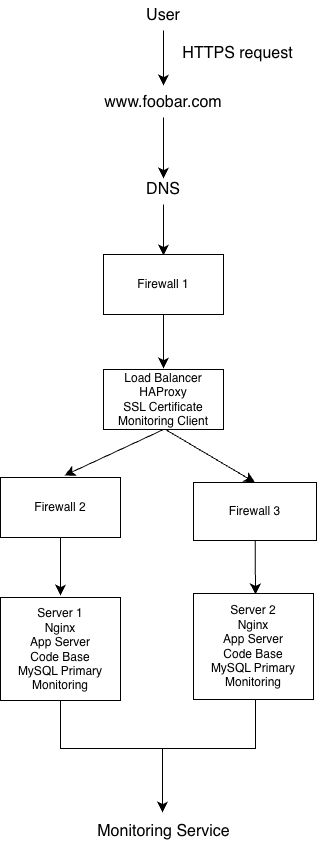

The diagram above was exported from draw.io. Its source (the exported page's mxGraphModel, read from the mxfile embedded in the PNG):
<mxGraphModel dx="730" dy="1788" grid="0" gridSize="10" guides="1" tooltips="1" connect="1" arrows="1" fold="1" page="0" pageScale="1" pageWidth="827" pageHeight="1169" math="0" shadow="0">
  <root>
    <mxCell id="0" />
    <mxCell id="1" parent="0" />
    <mxCell id="81M3X1ryWunIirl6wYsI-3" edge="1" parent="1" source="81M3X1ryWunIirl6wYsI-1" style="edgeStyle=none;curved=1;rounded=0;orthogonalLoop=1;jettySize=auto;html=1;fontSize=12;startSize=8;endSize=8;" value="">
      <mxGeometry relative="1" as="geometry">
        <mxPoint x="219" y="-884" as="targetPoint" />
      </mxGeometry>
    </mxCell>
    <mxCell id="81M3X1ryWunIirl6wYsI-1" parent="1" style="text;html=1;whiteSpace=wrap;strokeColor=none;fillColor=none;align=center;verticalAlign=middle;rounded=0;fontSize=16;" value="User" vertex="1">
      <mxGeometry height="30" width="60" x="189" y="-969" as="geometry" />
    </mxCell>
    <mxCell id="81M3X1ryWunIirl6wYsI-5" edge="1" parent="1" source="81M3X1ryWunIirl6wYsI-2" style="edgeStyle=none;curved=1;rounded=0;orthogonalLoop=1;jettySize=auto;html=1;fontSize=12;startSize=8;endSize=8;" value="">
      <mxGeometry relative="1" as="geometry">
        <mxPoint x="219" y="-791" as="targetPoint" />
      </mxGeometry>
    </mxCell>
    <mxCell id="81M3X1ryWunIirl6wYsI-2" parent="1" style="text;html=1;whiteSpace=wrap;strokeColor=none;fillColor=none;align=center;verticalAlign=middle;rounded=0;fontSize=16;" value="www.foobar.com" vertex="1">
      <mxGeometry height="30" width="60" x="189" y="-882" as="geometry" />
    </mxCell>
    <mxCell id="81M3X1ryWunIirl6wYsI-7" edge="1" parent="1" source="81M3X1ryWunIirl6wYsI-4" style="edgeStyle=none;curved=1;rounded=0;orthogonalLoop=1;jettySize=auto;html=1;fontSize=12;startSize=8;endSize=8;" value="">
      <mxGeometry relative="1" as="geometry">
        <mxPoint x="219" y="-714" as="targetPoint" />
      </mxGeometry>
    </mxCell>
    <mxCell id="81M3X1ryWunIirl6wYsI-4" parent="1" style="text;html=1;whiteSpace=wrap;strokeColor=none;fillColor=none;align=center;verticalAlign=middle;rounded=0;fontSize=16;" value="DNS" vertex="1">
      <mxGeometry height="30" width="60" x="189" y="-795" as="geometry" />
    </mxCell>
    <mxCell id="81M3X1ryWunIirl6wYsI-10" edge="1" parent="1" source="81M3X1ryWunIirl6wYsI-6" style="edgeStyle=none;curved=1;rounded=0;orthogonalLoop=1;jettySize=auto;html=1;fontSize=12;startSize=8;endSize=8;" value="">
      <mxGeometry relative="1" as="geometry">
        <mxPoint x="219" y="-601" as="targetPoint" />
      </mxGeometry>
    </mxCell>
    <mxCell id="81M3X1ryWunIirl6wYsI-6" parent="1" style="whiteSpace=wrap;html=1;" value="Firewall 1" vertex="1">
      <mxGeometry height="60" width="120" x="159" y="-715" as="geometry" />
    </mxCell>
    <mxCell id="81M3X1ryWunIirl6wYsI-8" parent="1" style="text;html=1;whiteSpace=wrap;strokeColor=none;fillColor=none;align=center;verticalAlign=middle;rounded=0;fontSize=16;" value="HTTPS request" vertex="1">
      <mxGeometry height="30" width="121" x="233" y="-931" as="geometry" />
    </mxCell>
    <mxCell id="81M3X1ryWunIirl6wYsI-13" edge="1" parent="1" source="81M3X1ryWunIirl6wYsI-9" style="edgeStyle=none;curved=1;rounded=0;orthogonalLoop=1;jettySize=auto;html=1;fontSize=12;startSize=8;endSize=8;exitX=0.5;exitY=1;exitDx=0;exitDy=0;" value="">
      <mxGeometry relative="1" as="geometry">
        <mxPoint x="120" y="-494" as="targetPoint" />
      </mxGeometry>
    </mxCell>
    <mxCell id="81M3X1ryWunIirl6wYsI-9" parent="1" style="whiteSpace=wrap;html=1;" value="Load Balancer&lt;div&gt;HAProxy&lt;/div&gt;&lt;div&gt;SSL Certificate&lt;/div&gt;&lt;div&gt;Monitoring Client&lt;/div&gt;" vertex="1">
      <mxGeometry height="60" width="120" x="159" y="-600" as="geometry" />
    </mxCell>
    <mxCell id="81M3X1ryWunIirl6wYsI-18" edge="1" parent="1" source="81M3X1ryWunIirl6wYsI-11" style="edgeStyle=none;curved=1;rounded=0;orthogonalLoop=1;jettySize=auto;html=1;fontSize=12;startSize=8;endSize=8;" value="">
      <mxGeometry relative="1" as="geometry">
        <mxPoint x="116" y="-374" as="targetPoint" />
      </mxGeometry>
    </mxCell>
    <mxCell id="81M3X1ryWunIirl6wYsI-11" parent="1" style="whiteSpace=wrap;html=1;" value="Firewall 2" vertex="1">
      <mxGeometry height="60" width="120" x="56" y="-492" as="geometry" />
    </mxCell>
    <mxCell id="81M3X1ryWunIirl6wYsI-20" edge="1" parent="1" source="81M3X1ryWunIirl6wYsI-15" style="edgeStyle=none;curved=1;rounded=0;orthogonalLoop=1;jettySize=auto;html=1;fontSize=12;startSize=8;endSize=8;" value="">
      <mxGeometry relative="1" as="geometry">
        <mxPoint x="311" y="-375" as="targetPoint" />
      </mxGeometry>
    </mxCell>
    <mxCell id="81M3X1ryWunIirl6wYsI-15" parent="1" style="rounded=0;whiteSpace=wrap;html=1;" value="Firewall 3" vertex="1">
      <mxGeometry height="58" width="123" x="249" y="-487" as="geometry" />
    </mxCell>
    <mxCell id="81M3X1ryWunIirl6wYsI-16" edge="1" parent="1" style="edgeStyle=none;orthogonalLoop=1;jettySize=auto;html=1;rounded=0;fontSize=12;startSize=8;endSize=8;curved=1;entryX=0.5;entryY=0;entryDx=0;entryDy=0;" target="81M3X1ryWunIirl6wYsI-15" value="">
      <mxGeometry relative="1" width="120" as="geometry">
        <Array as="points" />
        <mxPoint x="221" y="-540" as="sourcePoint" />
        <mxPoint x="308" y="-490" as="targetPoint" />
      </mxGeometry>
    </mxCell>
    <mxCell id="81M3X1ryWunIirl6wYsI-17" parent="1" style="whiteSpace=wrap;html=1;" value="Server 1&lt;div&gt;Nginx&lt;/div&gt;&lt;div&gt;App Server&lt;/div&gt;&lt;div&gt;Code Base&lt;/div&gt;&lt;div&gt;MySQL Primary&lt;/div&gt;&lt;div&gt;Monitoring&lt;/div&gt;" vertex="1">
      <mxGeometry height="103" width="120" x="56" y="-372" as="geometry" />
    </mxCell>
    <mxCell id="81M3X1ryWunIirl6wYsI-24" edge="1" parent="1" style="edgeStyle=orthogonalEdgeStyle;rounded=0;orthogonalLoop=1;jettySize=auto;html=1;fontSize=12;startSize=8;endSize=8;endArrow=none;endFill=0;" value="">
      <mxGeometry relative="1" as="geometry">
        <Array as="points">
          <mxPoint x="311" y="-221" />
        </Array>
        <mxPoint x="311" y="-277" as="sourcePoint" />
        <mxPoint x="203" y="-221" as="targetPoint" />
      </mxGeometry>
    </mxCell>
    <mxCell id="81M3X1ryWunIirl6wYsI-19" parent="1" style="whiteSpace=wrap;html=1;rounded=0;" value="Server 2&lt;div&gt;Nginx&lt;/div&gt;&lt;div&gt;App Server&lt;/div&gt;&lt;div&gt;Code Base&lt;/div&gt;&lt;div&gt;MySQL Primary&lt;/div&gt;&lt;div&gt;Monitoring&lt;/div&gt;" vertex="1">
      <mxGeometry height="106" width="120" x="249" y="-376" as="geometry" />
    </mxCell>
    <mxCell id="81M3X1ryWunIirl6wYsI-21" edge="1" parent="1" style="edgeStyle=segmentEdgeStyle;endArrow=classic;html=1;curved=0;rounded=0;endSize=8;startSize=8;sourcePerimeterSpacing=0;targetPerimeterSpacing=0;fontSize=12;exitX=0.5;exitY=1;exitDx=0;exitDy=0;" value="">
      <mxGeometry relative="1" width="140" as="geometry">
        <Array as="points">
          <mxPoint x="116" y="-221" />
          <mxPoint x="218" y="-221" />
        </Array>
        <mxPoint x="116" y="-269" as="sourcePoint" />
        <mxPoint x="218" y="-157" as="targetPoint" />
      </mxGeometry>
    </mxCell>
    <mxCell id="81M3X1ryWunIirl6wYsI-25" parent="1" style="text;html=1;whiteSpace=wrap;strokeColor=none;fillColor=none;align=center;verticalAlign=middle;rounded=0;fontSize=16;" value="Monitoring Service" vertex="1">
      <mxGeometry height="30" width="155" x="141.5" y="-153" as="geometry" />
    </mxCell>
  </root>
</mxGraphModel>